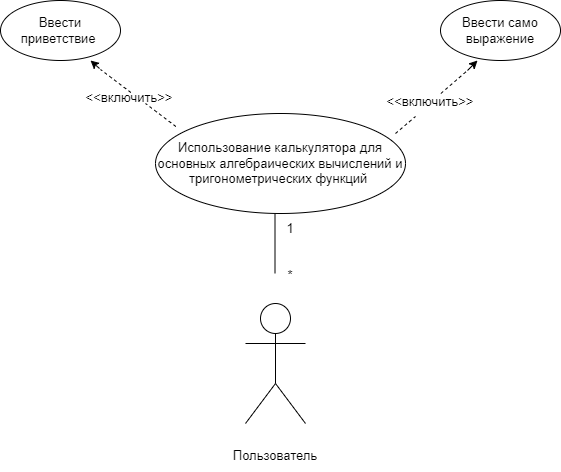

The diagram above was exported from draw.io. Its source (the exported page's mxGraphModel, read from the mxfile embedded in the PNG):
<mxGraphModel dx="1273" dy="659" grid="1" gridSize="10" guides="1" tooltips="1" connect="1" arrows="1" fold="1" page="1" pageScale="1" pageWidth="1169" pageHeight="1654" math="0" shadow="0">
  <root>
    <mxCell id="0" />
    <mxCell id="1" parent="0" />
    <mxCell id="1g2YFrkU_s3VRCkPOVNJ-1" value="Actor" style="shape=umlActor;verticalLabelPosition=bottom;verticalAlign=top;html=1;outlineConnect=0;fontColor=#FFFFFF;" vertex="1" parent="1">
      <mxGeometry x="585" y="463" width="60" height="120" as="geometry" />
    </mxCell>
    <mxCell id="1g2YFrkU_s3VRCkPOVNJ-4" value="&lt;font style=&quot;font-size: 13px&quot;&gt;Пользователь&lt;/font&gt;" style="text;html=1;strokeColor=none;fillColor=none;align=center;verticalAlign=middle;whiteSpace=wrap;rounded=0;fontColor=#000000;" vertex="1" parent="1">
      <mxGeometry x="585" y="600" width="60" height="30" as="geometry" />
    </mxCell>
    <mxCell id="1g2YFrkU_s3VRCkPOVNJ-5" value="" style="endArrow=none;html=1;rounded=0;fontSize=13;fontColor=#000000;" edge="1" parent="1">
      <mxGeometry width="50" height="50" relative="1" as="geometry">
        <mxPoint x="614.5" y="433" as="sourcePoint" />
        <mxPoint x="614.5" y="373" as="targetPoint" />
      </mxGeometry>
    </mxCell>
    <mxCell id="1g2YFrkU_s3VRCkPOVNJ-6" value="Использование калькулятора для основных алгебраических вычислений и тригонометрических функций&amp;nbsp;" style="ellipse;whiteSpace=wrap;html=1;fontSize=13;fontColor=#000000;" vertex="1" parent="1">
      <mxGeometry x="495" y="273" width="250" height="100" as="geometry" />
    </mxCell>
    <mxCell id="1g2YFrkU_s3VRCkPOVNJ-9" value="" style="endArrow=none;dashed=1;html=1;rounded=0;fontSize=13;fontColor=#000000;entryX=0.25;entryY=1;entryDx=0;entryDy=0;" edge="1" parent="1" target="1g2YFrkU_s3VRCkPOVNJ-10">
      <mxGeometry width="50" height="50" relative="1" as="geometry">
        <mxPoint x="735" y="293" as="sourcePoint" />
        <mxPoint x="765" y="263" as="targetPoint" />
      </mxGeometry>
    </mxCell>
    <mxCell id="1g2YFrkU_s3VRCkPOVNJ-10" value="&amp;lt;&amp;lt;включить&amp;gt;&amp;gt;" style="text;html=1;strokeColor=none;fillColor=none;align=center;verticalAlign=middle;whiteSpace=wrap;rounded=0;fontSize=13;fontColor=#000000;" vertex="1" parent="1">
      <mxGeometry x="740" y="246" width="60" height="30" as="geometry" />
    </mxCell>
    <mxCell id="1g2YFrkU_s3VRCkPOVNJ-12" value="" style="endArrow=none;dashed=1;html=1;rounded=0;fontSize=13;fontColor=#000000;" edge="1" parent="1">
      <mxGeometry width="50" height="50" relative="1" as="geometry">
        <mxPoint x="780.3684210526314" y="253" as="sourcePoint" />
        <mxPoint x="807" y="230" as="targetPoint" />
      </mxGeometry>
    </mxCell>
    <mxCell id="1g2YFrkU_s3VRCkPOVNJ-13" value="" style="endArrow=classic;html=1;rounded=0;fontSize=13;fontColor=#000000;" edge="1" parent="1">
      <mxGeometry width="50" height="50" relative="1" as="geometry">
        <mxPoint x="807" y="230" as="sourcePoint" />
        <mxPoint x="817" y="220" as="targetPoint" />
      </mxGeometry>
    </mxCell>
    <mxCell id="1g2YFrkU_s3VRCkPOVNJ-15" value="&amp;lt;&amp;lt;включить&amp;gt;&amp;gt;" style="text;html=1;strokeColor=none;fillColor=none;align=center;verticalAlign=middle;whiteSpace=wrap;rounded=0;fontSize=13;fontColor=#000000;" vertex="1" parent="1">
      <mxGeometry x="434" y="243" width="70" height="27" as="geometry" />
    </mxCell>
    <mxCell id="1g2YFrkU_s3VRCkPOVNJ-16" value="" style="endArrow=none;dashed=1;html=1;rounded=0;fontSize=13;fontColor=#000000;" edge="1" parent="1">
      <mxGeometry width="50" height="50" relative="1" as="geometry">
        <mxPoint x="470.36842105263145" y="252" as="sourcePoint" />
        <mxPoint x="440" y="229" as="targetPoint" />
      </mxGeometry>
    </mxCell>
    <mxCell id="1g2YFrkU_s3VRCkPOVNJ-17" value="" style="endArrow=classic;html=1;rounded=0;fontSize=13;fontColor=#000000;" edge="1" parent="1">
      <mxGeometry width="50" height="50" relative="1" as="geometry">
        <mxPoint x="439" y="228" as="sourcePoint" />
        <mxPoint x="430" y="220" as="targetPoint" />
      </mxGeometry>
    </mxCell>
    <mxCell id="1g2YFrkU_s3VRCkPOVNJ-18" value="" style="endArrow=none;dashed=1;html=1;rounded=0;fontSize=13;fontColor=#000000;" edge="1" parent="1">
      <mxGeometry width="50" height="50" relative="1" as="geometry">
        <mxPoint x="515.3684210526314" y="286" as="sourcePoint" />
        <mxPoint x="484.9999999999999" y="263" as="targetPoint" />
      </mxGeometry>
    </mxCell>
    <mxCell id="1g2YFrkU_s3VRCkPOVNJ-19" value="*" style="text;html=1;strokeColor=none;fillColor=none;align=center;verticalAlign=middle;whiteSpace=wrap;rounded=0;fontSize=13;fontColor=#000000;" vertex="1" parent="1">
      <mxGeometry x="600" y="420" width="60" height="30" as="geometry" />
    </mxCell>
    <mxCell id="1g2YFrkU_s3VRCkPOVNJ-20" value="1" style="text;html=1;strokeColor=none;fillColor=none;align=center;verticalAlign=middle;whiteSpace=wrap;rounded=0;fontSize=13;fontColor=#000000;" vertex="1" parent="1">
      <mxGeometry x="600" y="373" width="60" height="30" as="geometry" />
    </mxCell>
    <mxCell id="1g2YFrkU_s3VRCkPOVNJ-21" value="Ввести приветствие&amp;nbsp;" style="ellipse;whiteSpace=wrap;html=1;fontSize=13;fontColor=#000000;" vertex="1" parent="1">
      <mxGeometry x="340" y="160" width="120" height="60" as="geometry" />
    </mxCell>
    <mxCell id="1g2YFrkU_s3VRCkPOVNJ-23" value="Ввести само выражение" style="ellipse;whiteSpace=wrap;html=1;fontSize=13;fontColor=#000000;" vertex="1" parent="1">
      <mxGeometry x="780" y="160" width="120" height="60" as="geometry" />
    </mxCell>
  </root>
</mxGraphModel>